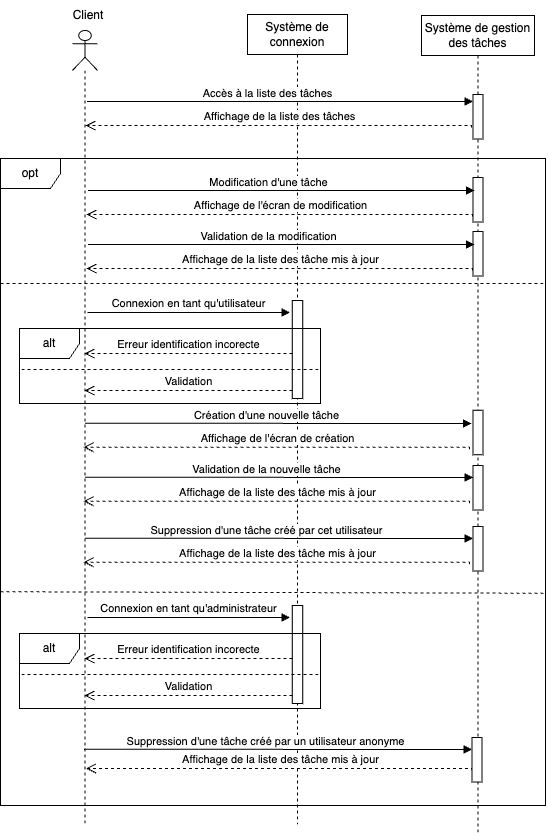

The diagram above was exported from draw.io. Its source (the exported page's mxGraphModel, read from the mxfile embedded in the PNG):
<mxGraphModel dx="1023" dy="741" grid="0" gridSize="10" guides="1" tooltips="1" connect="1" arrows="1" fold="1" page="1" pageScale="1" pageWidth="1169" pageHeight="827" math="0" shadow="0">
  <root>
    <mxCell id="0" />
    <mxCell id="1" parent="0" />
    <mxCell id="8e71k2fcKsvgDiYDlqBP-1" value="" style="shape=umlLifeline;perimeter=lifelinePerimeter;whiteSpace=wrap;html=1;container=1;dropTarget=0;collapsible=0;recursiveResize=0;outlineConnect=0;portConstraint=eastwest;newEdgeStyle={&quot;edgeStyle&quot;:&quot;elbowEdgeStyle&quot;,&quot;elbow&quot;:&quot;vertical&quot;,&quot;curved&quot;:0,&quot;rounded&quot;:0};participant=umlActor;" parent="1" vertex="1">
      <mxGeometry x="86" y="30" width="25" height="793" as="geometry" />
    </mxCell>
    <mxCell id="8e71k2fcKsvgDiYDlqBP-2" value="Système de connexion" style="shape=umlLifeline;perimeter=lifelinePerimeter;whiteSpace=wrap;html=1;container=1;dropTarget=0;collapsible=0;recursiveResize=0;outlineConnect=0;portConstraint=eastwest;newEdgeStyle={&quot;edgeStyle&quot;:&quot;elbowEdgeStyle&quot;,&quot;elbow&quot;:&quot;vertical&quot;,&quot;curved&quot;:0,&quot;rounded&quot;:0};" parent="1" vertex="1">
      <mxGeometry x="261" y="14" width="100" height="810" as="geometry" />
    </mxCell>
    <mxCell id="406HoQVCrNXOvQZa_fMb-21" value="" style="html=1;points=[];perimeter=orthogonalPerimeter;outlineConnect=0;targetShapes=umlLifeline;portConstraint=eastwest;newEdgeStyle={&quot;edgeStyle&quot;:&quot;elbowEdgeStyle&quot;,&quot;elbow&quot;:&quot;vertical&quot;,&quot;curved&quot;:0,&quot;rounded&quot;:0};" parent="8e71k2fcKsvgDiYDlqBP-2" vertex="1">
      <mxGeometry x="44.75" y="286" width="10.5" height="98" as="geometry" />
    </mxCell>
    <mxCell id="8e71k2fcKsvgDiYDlqBP-5" value="Système de gestion des tâches" style="shape=umlLifeline;perimeter=lifelinePerimeter;whiteSpace=wrap;html=1;container=1;dropTarget=0;collapsible=0;recursiveResize=0;outlineConnect=0;portConstraint=eastwest;newEdgeStyle={&quot;edgeStyle&quot;:&quot;elbowEdgeStyle&quot;,&quot;elbow&quot;:&quot;vertical&quot;,&quot;curved&quot;:0,&quot;rounded&quot;:0};" parent="1" vertex="1">
      <mxGeometry x="435" y="15" width="113" height="820" as="geometry" />
    </mxCell>
    <mxCell id="406HoQVCrNXOvQZa_fMb-4" value="" style="html=1;points=[];perimeter=orthogonalPerimeter;outlineConnect=0;targetShapes=umlLifeline;portConstraint=eastwest;newEdgeStyle={&quot;edgeStyle&quot;:&quot;elbowEdgeStyle&quot;,&quot;elbow&quot;:&quot;vertical&quot;,&quot;curved&quot;:0,&quot;rounded&quot;:0};" parent="8e71k2fcKsvgDiYDlqBP-5" vertex="1">
      <mxGeometry x="51.5" y="79" width="10" height="44.5" as="geometry" />
    </mxCell>
    <mxCell id="406HoQVCrNXOvQZa_fMb-8" value="" style="html=1;points=[];perimeter=orthogonalPerimeter;outlineConnect=0;targetShapes=umlLifeline;portConstraint=eastwest;newEdgeStyle={&quot;edgeStyle&quot;:&quot;elbowEdgeStyle&quot;,&quot;elbow&quot;:&quot;vertical&quot;,&quot;curved&quot;:0,&quot;rounded&quot;:0};" parent="8e71k2fcKsvgDiYDlqBP-5" vertex="1">
      <mxGeometry x="51.5" y="162" width="10" height="44.5" as="geometry" />
    </mxCell>
    <mxCell id="406HoQVCrNXOvQZa_fMb-34" value="Affichage de la liste des tâche mis à jour" style="html=1;verticalAlign=bottom;endArrow=open;dashed=1;endSize=8;edgeStyle=elbowEdgeStyle;elbow=vertical;curved=0;rounded=0;" parent="8e71k2fcKsvgDiYDlqBP-5" edge="1">
      <mxGeometry relative="1" as="geometry">
        <mxPoint x="-338" y="546.75" as="targetPoint" />
        <Array as="points">
          <mxPoint x="42" y="546.75" />
          <mxPoint x="15" y="539.75" />
          <mxPoint x="-303" y="565.75" />
        </Array>
        <mxPoint x="48" y="548.75" as="sourcePoint" />
        <mxPoint as="offset" />
      </mxGeometry>
    </mxCell>
    <mxCell id="406HoQVCrNXOvQZa_fMb-35" value="" style="html=1;verticalAlign=bottom;endArrow=block;edgeStyle=elbowEdgeStyle;elbow=vertical;curved=0;rounded=0;" parent="8e71k2fcKsvgDiYDlqBP-5" target="406HoQVCrNXOvQZa_fMb-37" edge="1">
      <mxGeometry x="-0.0021" width="80" relative="1" as="geometry">
        <mxPoint x="-336.42857142857133" y="522.75" as="sourcePoint" />
        <mxPoint x="50" y="522.75" as="targetPoint" />
        <Array as="points" />
        <mxPoint as="offset" />
      </mxGeometry>
    </mxCell>
    <mxCell id="406HoQVCrNXOvQZa_fMb-36" value="Suppression d'une tâche créé par cet utilisateur" style="edgeLabel;html=1;align=center;verticalAlign=middle;resizable=0;points=[];" parent="406HoQVCrNXOvQZa_fMb-35" vertex="1" connectable="0">
      <mxGeometry x="-0.1177" y="-1" relative="1" as="geometry">
        <mxPoint x="10" y="-10" as="offset" />
      </mxGeometry>
    </mxCell>
    <mxCell id="406HoQVCrNXOvQZa_fMb-37" value="" style="html=1;points=[];perimeter=orthogonalPerimeter;outlineConnect=0;targetShapes=umlLifeline;portConstraint=eastwest;newEdgeStyle={&quot;edgeStyle&quot;:&quot;elbowEdgeStyle&quot;,&quot;elbow&quot;:&quot;vertical&quot;,&quot;curved&quot;:0,&quot;rounded&quot;:0};" parent="8e71k2fcKsvgDiYDlqBP-5" vertex="1">
      <mxGeometry x="51.5" y="511" width="10" height="44.5" as="geometry" />
    </mxCell>
    <mxCell id="8e71k2fcKsvgDiYDlqBP-12" value="Client" style="text;html=1;strokeColor=none;fillColor=none;align=center;verticalAlign=middle;whiteSpace=wrap;rounded=0;" parent="1" vertex="1">
      <mxGeometry x="72" width="60" height="30" as="geometry" />
    </mxCell>
    <mxCell id="406HoQVCrNXOvQZa_fMb-2" value="Affichage de la liste des tâches" style="html=1;verticalAlign=bottom;endArrow=open;dashed=1;endSize=8;edgeStyle=elbowEdgeStyle;elbow=vertical;curved=0;rounded=0;" parent="1" edge="1">
      <mxGeometry relative="1" as="geometry">
        <mxPoint x="99" y="125" as="targetPoint" />
        <Array as="points">
          <mxPoint x="479" y="125" />
          <mxPoint x="452" y="118" />
          <mxPoint x="134" y="144" />
        </Array>
        <mxPoint x="485" y="127" as="sourcePoint" />
        <mxPoint as="offset" />
      </mxGeometry>
    </mxCell>
    <mxCell id="406HoQVCrNXOvQZa_fMb-5" value="" style="html=1;verticalAlign=bottom;endArrow=block;edgeStyle=elbowEdgeStyle;elbow=vertical;curved=0;rounded=0;" parent="1" target="406HoQVCrNXOvQZa_fMb-4" edge="1">
      <mxGeometry x="-0.0021" width="80" relative="1" as="geometry">
        <mxPoint x="100.57142857142867" y="101" as="sourcePoint" />
        <mxPoint x="490" y="99" as="targetPoint" />
        <Array as="points" />
        <mxPoint as="offset" />
      </mxGeometry>
    </mxCell>
    <mxCell id="406HoQVCrNXOvQZa_fMb-6" value="Accès à la liste des tâches" style="edgeLabel;html=1;align=center;verticalAlign=middle;resizable=0;points=[];" parent="406HoQVCrNXOvQZa_fMb-5" vertex="1" connectable="0">
      <mxGeometry x="-0.1177" y="-1" relative="1" as="geometry">
        <mxPoint x="10" y="-10" as="offset" />
      </mxGeometry>
    </mxCell>
    <mxCell id="406HoQVCrNXOvQZa_fMb-7" value="opt" style="shape=umlFrame;whiteSpace=wrap;html=1;pointerEvents=0;" parent="1" vertex="1">
      <mxGeometry x="14" y="158" width="545" height="647" as="geometry" />
    </mxCell>
    <mxCell id="406HoQVCrNXOvQZa_fMb-9" value="Affichage de l'écran de modification" style="html=1;verticalAlign=bottom;endArrow=open;dashed=1;endSize=8;edgeStyle=elbowEdgeStyle;elbow=vertical;curved=0;rounded=0;" parent="1" edge="1">
      <mxGeometry relative="1" as="geometry">
        <mxPoint x="100" y="214" as="targetPoint" />
        <Array as="points">
          <mxPoint x="480" y="214" />
          <mxPoint x="453" y="207" />
          <mxPoint x="135" y="233" />
        </Array>
        <mxPoint x="486" y="216" as="sourcePoint" />
        <mxPoint as="offset" />
      </mxGeometry>
    </mxCell>
    <mxCell id="406HoQVCrNXOvQZa_fMb-10" value="" style="html=1;verticalAlign=bottom;endArrow=block;edgeStyle=elbowEdgeStyle;elbow=vertical;curved=0;rounded=0;" parent="1" edge="1">
      <mxGeometry x="-0.0021" width="80" relative="1" as="geometry">
        <mxPoint x="101.57142857142867" y="190" as="sourcePoint" />
        <mxPoint x="488" y="190" as="targetPoint" />
        <Array as="points" />
        <mxPoint as="offset" />
      </mxGeometry>
    </mxCell>
    <mxCell id="406HoQVCrNXOvQZa_fMb-11" value="Modification d'une tâche" style="edgeLabel;html=1;align=center;verticalAlign=middle;resizable=0;points=[];" parent="406HoQVCrNXOvQZa_fMb-10" vertex="1" connectable="0">
      <mxGeometry x="-0.1177" y="-1" relative="1" as="geometry">
        <mxPoint x="10" y="-10" as="offset" />
      </mxGeometry>
    </mxCell>
    <mxCell id="406HoQVCrNXOvQZa_fMb-12" value="" style="html=1;points=[];perimeter=orthogonalPerimeter;outlineConnect=0;targetShapes=umlLifeline;portConstraint=eastwest;newEdgeStyle={&quot;edgeStyle&quot;:&quot;elbowEdgeStyle&quot;,&quot;elbow&quot;:&quot;vertical&quot;,&quot;curved&quot;:0,&quot;rounded&quot;:0};" parent="1" vertex="1">
      <mxGeometry x="486.5" y="231" width="10" height="44.5" as="geometry" />
    </mxCell>
    <mxCell id="406HoQVCrNXOvQZa_fMb-13" value="Affichage de la liste des tâche mis à jour" style="html=1;verticalAlign=bottom;endArrow=open;dashed=1;endSize=8;edgeStyle=elbowEdgeStyle;elbow=vertical;curved=0;rounded=0;" parent="1" edge="1">
      <mxGeometry relative="1" as="geometry">
        <mxPoint x="100" y="268" as="targetPoint" />
        <Array as="points">
          <mxPoint x="480" y="268" />
          <mxPoint x="453" y="261" />
          <mxPoint x="135" y="287" />
        </Array>
        <mxPoint x="486" y="270" as="sourcePoint" />
        <mxPoint as="offset" />
      </mxGeometry>
    </mxCell>
    <mxCell id="406HoQVCrNXOvQZa_fMb-14" value="" style="html=1;verticalAlign=bottom;endArrow=block;edgeStyle=elbowEdgeStyle;elbow=vertical;curved=0;rounded=0;" parent="1" edge="1">
      <mxGeometry x="-0.0021" width="80" relative="1" as="geometry">
        <mxPoint x="101.57142857142867" y="244" as="sourcePoint" />
        <mxPoint x="488" y="244" as="targetPoint" />
        <Array as="points" />
        <mxPoint as="offset" />
      </mxGeometry>
    </mxCell>
    <mxCell id="406HoQVCrNXOvQZa_fMb-15" value="Validation de la modification" style="edgeLabel;html=1;align=center;verticalAlign=middle;resizable=0;points=[];" parent="406HoQVCrNXOvQZa_fMb-14" vertex="1" connectable="0">
      <mxGeometry x="-0.1177" y="-1" relative="1" as="geometry">
        <mxPoint x="10" y="-10" as="offset" />
      </mxGeometry>
    </mxCell>
    <mxCell id="406HoQVCrNXOvQZa_fMb-16" value="" style="endArrow=none;dashed=1;html=1;rounded=0;exitX=-0.002;exitY=0.165;exitDx=0;exitDy=0;exitPerimeter=0;" parent="1" edge="1">
      <mxGeometry width="50" height="50" relative="1" as="geometry">
        <mxPoint x="14.000000000000082" y="282.99500000000006" as="sourcePoint" />
        <mxPoint x="560" y="283" as="targetPoint" />
      </mxGeometry>
    </mxCell>
    <mxCell id="406HoQVCrNXOvQZa_fMb-17" value="Validation" style="html=1;verticalAlign=bottom;endArrow=open;dashed=1;endSize=8;edgeStyle=elbowEdgeStyle;elbow=vertical;curved=0;rounded=0;" parent="1" edge="1">
      <mxGeometry relative="1" as="geometry">
        <mxPoint x="98" y="390" as="targetPoint" />
        <Array as="points">
          <mxPoint x="225" y="390" />
          <mxPoint x="270" y="351" />
          <mxPoint x="245" y="336" />
          <mxPoint x="260" y="357" />
          <mxPoint x="290" y="311" />
          <mxPoint x="243" y="333" />
        </Array>
        <mxPoint x="306" y="390" as="sourcePoint" />
        <mxPoint as="offset" />
      </mxGeometry>
    </mxCell>
    <mxCell id="406HoQVCrNXOvQZa_fMb-18" value="alt" style="shape=umlFrame;whiteSpace=wrap;html=1;pointerEvents=0;" parent="1" vertex="1">
      <mxGeometry x="33" y="328" width="301" height="75" as="geometry" />
    </mxCell>
    <mxCell id="406HoQVCrNXOvQZa_fMb-19" value="Erreur identification incorecte" style="html=1;verticalAlign=bottom;endArrow=open;dashed=1;endSize=8;edgeStyle=elbowEdgeStyle;elbow=vertical;curved=0;rounded=0;" parent="1" edge="1">
      <mxGeometry relative="1" as="geometry">
        <mxPoint x="98" y="353" as="targetPoint" />
        <Array as="points">
          <mxPoint x="225" y="353" />
          <mxPoint x="270" y="314" />
          <mxPoint x="245" y="299" />
          <mxPoint x="260" y="320" />
          <mxPoint x="290" y="274" />
          <mxPoint x="243" y="296" />
        </Array>
        <mxPoint x="306" y="353" as="sourcePoint" />
        <mxPoint as="offset" />
      </mxGeometry>
    </mxCell>
    <mxCell id="406HoQVCrNXOvQZa_fMb-20" value="Connexion en tant qu'utilisateur" style="html=1;verticalAlign=bottom;endArrow=block;edgeStyle=elbowEdgeStyle;elbow=vertical;curved=0;rounded=0;" parent="1" edge="1">
      <mxGeometry relative="1" as="geometry">
        <mxPoint x="101" y="312" as="sourcePoint" />
        <Array as="points">
          <mxPoint x="243.5" y="312" />
        </Array>
        <mxPoint x="303.5" y="312" as="targetPoint" />
      </mxGeometry>
    </mxCell>
    <mxCell id="406HoQVCrNXOvQZa_fMb-23" value="" style="endArrow=none;dashed=1;html=1;rounded=0;exitX=0;exitY=0.513;exitDx=0;exitDy=0;exitPerimeter=0;" parent="1" edge="1">
      <mxGeometry x="0.0067" width="50" height="50" relative="1" as="geometry">
        <mxPoint x="35" y="369" as="sourcePoint" />
        <mxPoint x="333" y="369" as="targetPoint" />
        <mxPoint as="offset" />
      </mxGeometry>
    </mxCell>
    <mxCell id="406HoQVCrNXOvQZa_fMb-24" value="" style="html=1;points=[];perimeter=orthogonalPerimeter;outlineConnect=0;targetShapes=umlLifeline;portConstraint=eastwest;newEdgeStyle={&quot;edgeStyle&quot;:&quot;elbowEdgeStyle&quot;,&quot;elbow&quot;:&quot;vertical&quot;,&quot;curved&quot;:0,&quot;rounded&quot;:0};" parent="1" vertex="1">
      <mxGeometry x="486.5" y="409.75" width="10" height="44.5" as="geometry" />
    </mxCell>
    <mxCell id="406HoQVCrNXOvQZa_fMb-25" value="Affichage de l'écran de création" style="html=1;verticalAlign=bottom;endArrow=open;dashed=1;endSize=8;edgeStyle=elbowEdgeStyle;elbow=vertical;curved=0;rounded=0;" parent="1" edge="1">
      <mxGeometry relative="1" as="geometry">
        <mxPoint x="97" y="446.75" as="targetPoint" />
        <Array as="points">
          <mxPoint x="477" y="446.75" />
          <mxPoint x="450" y="439.75" />
          <mxPoint x="132" y="465.75" />
        </Array>
        <mxPoint x="483" y="448.75" as="sourcePoint" />
        <mxPoint as="offset" />
      </mxGeometry>
    </mxCell>
    <mxCell id="406HoQVCrNXOvQZa_fMb-26" value="" style="html=1;verticalAlign=bottom;endArrow=block;edgeStyle=elbowEdgeStyle;elbow=vertical;curved=0;rounded=0;" parent="1" edge="1">
      <mxGeometry x="-0.0021" width="80" relative="1" as="geometry">
        <mxPoint x="98.57142857142867" y="422.75" as="sourcePoint" />
        <mxPoint x="485" y="422.75" as="targetPoint" />
        <Array as="points" />
        <mxPoint as="offset" />
      </mxGeometry>
    </mxCell>
    <mxCell id="406HoQVCrNXOvQZa_fMb-27" value="Création d'une nouvelle tâche" style="edgeLabel;html=1;align=center;verticalAlign=middle;resizable=0;points=[];" parent="406HoQVCrNXOvQZa_fMb-26" vertex="1" connectable="0">
      <mxGeometry x="-0.1177" y="-1" relative="1" as="geometry">
        <mxPoint x="10" y="-10" as="offset" />
      </mxGeometry>
    </mxCell>
    <mxCell id="406HoQVCrNXOvQZa_fMb-29" value="Affichage de la liste des tâche mis à jour" style="html=1;verticalAlign=bottom;endArrow=open;dashed=1;endSize=8;edgeStyle=elbowEdgeStyle;elbow=vertical;curved=0;rounded=0;" parent="1" edge="1">
      <mxGeometry relative="1" as="geometry">
        <mxPoint x="97" y="500.75" as="targetPoint" />
        <Array as="points">
          <mxPoint x="477" y="500.75" />
          <mxPoint x="450" y="493.75" />
          <mxPoint x="132" y="519.75" />
        </Array>
        <mxPoint x="483" y="502.75" as="sourcePoint" />
        <mxPoint as="offset" />
      </mxGeometry>
    </mxCell>
    <mxCell id="406HoQVCrNXOvQZa_fMb-30" value="" style="html=1;verticalAlign=bottom;endArrow=block;edgeStyle=elbowEdgeStyle;elbow=vertical;curved=0;rounded=0;" parent="1" source="406HoQVCrNXOvQZa_fMb-28" edge="1">
      <mxGeometry x="-0.0021" width="80" relative="1" as="geometry">
        <mxPoint x="98.57142857142867" y="476.75" as="sourcePoint" />
        <mxPoint x="485" y="476.75" as="targetPoint" />
        <Array as="points" />
        <mxPoint as="offset" />
      </mxGeometry>
    </mxCell>
    <mxCell id="406HoQVCrNXOvQZa_fMb-32" value="" style="html=1;verticalAlign=bottom;endArrow=block;edgeStyle=elbowEdgeStyle;elbow=vertical;curved=0;rounded=0;" parent="1" target="406HoQVCrNXOvQZa_fMb-28" edge="1">
      <mxGeometry x="-0.0021" width="80" relative="1" as="geometry">
        <mxPoint x="98.57142857142867" y="476.75" as="sourcePoint" />
        <mxPoint x="485" y="476.75" as="targetPoint" />
        <Array as="points" />
        <mxPoint as="offset" />
      </mxGeometry>
    </mxCell>
    <mxCell id="406HoQVCrNXOvQZa_fMb-33" value="Validation de la nouvelle tâche" style="edgeLabel;html=1;align=center;verticalAlign=middle;resizable=0;points=[];" parent="406HoQVCrNXOvQZa_fMb-32" vertex="1" connectable="0">
      <mxGeometry x="-0.1177" y="-1" relative="1" as="geometry">
        <mxPoint x="10" y="-10" as="offset" />
      </mxGeometry>
    </mxCell>
    <mxCell id="406HoQVCrNXOvQZa_fMb-28" value="" style="html=1;points=[];perimeter=orthogonalPerimeter;outlineConnect=0;targetShapes=umlLifeline;portConstraint=eastwest;newEdgeStyle={&quot;edgeStyle&quot;:&quot;elbowEdgeStyle&quot;,&quot;elbow&quot;:&quot;vertical&quot;,&quot;curved&quot;:0,&quot;rounded&quot;:0};" parent="1" vertex="1">
      <mxGeometry x="486.5" y="465" width="10" height="44.5" as="geometry" />
    </mxCell>
    <mxCell id="406HoQVCrNXOvQZa_fMb-38" value="" style="endArrow=none;dashed=1;html=1;rounded=0;exitX=0;exitY=0.215;exitDx=0;exitDy=0;exitPerimeter=0;" parent="1" edge="1">
      <mxGeometry width="50" height="50" relative="1" as="geometry">
        <mxPoint x="14" y="591.25" as="sourcePoint" />
        <mxPoint x="559" y="592.75" as="targetPoint" />
      </mxGeometry>
    </mxCell>
    <mxCell id="406HoQVCrNXOvQZa_fMb-40" value="" style="html=1;points=[];perimeter=orthogonalPerimeter;outlineConnect=0;targetShapes=umlLifeline;portConstraint=eastwest;newEdgeStyle={&quot;edgeStyle&quot;:&quot;elbowEdgeStyle&quot;,&quot;elbow&quot;:&quot;vertical&quot;,&quot;curved&quot;:0,&quot;rounded&quot;:0};" parent="1" vertex="1">
      <mxGeometry x="305.75" y="605" width="10.5" height="98" as="geometry" />
    </mxCell>
    <mxCell id="406HoQVCrNXOvQZa_fMb-41" value="Validation" style="html=1;verticalAlign=bottom;endArrow=open;dashed=1;endSize=8;edgeStyle=elbowEdgeStyle;elbow=vertical;curved=0;rounded=0;" parent="1" edge="1">
      <mxGeometry relative="1" as="geometry">
        <mxPoint x="98" y="695" as="targetPoint" />
        <Array as="points">
          <mxPoint x="225" y="695" />
          <mxPoint x="270" y="656" />
          <mxPoint x="245" y="641" />
          <mxPoint x="260" y="662" />
          <mxPoint x="290" y="616" />
          <mxPoint x="243" y="638" />
        </Array>
        <mxPoint x="306" y="695" as="sourcePoint" />
        <mxPoint as="offset" />
      </mxGeometry>
    </mxCell>
    <mxCell id="406HoQVCrNXOvQZa_fMb-42" value="alt" style="shape=umlFrame;whiteSpace=wrap;html=1;pointerEvents=0;" parent="1" vertex="1">
      <mxGeometry x="33" y="633" width="301" height="75" as="geometry" />
    </mxCell>
    <mxCell id="406HoQVCrNXOvQZa_fMb-43" value="Erreur identification incorecte" style="html=1;verticalAlign=bottom;endArrow=open;dashed=1;endSize=8;edgeStyle=elbowEdgeStyle;elbow=vertical;curved=0;rounded=0;" parent="1" edge="1">
      <mxGeometry relative="1" as="geometry">
        <mxPoint x="98" y="658" as="targetPoint" />
        <Array as="points">
          <mxPoint x="225" y="658" />
          <mxPoint x="270" y="619" />
          <mxPoint x="245" y="604" />
          <mxPoint x="260" y="625" />
          <mxPoint x="290" y="579" />
          <mxPoint x="243" y="601" />
        </Array>
        <mxPoint x="306" y="658" as="sourcePoint" />
        <mxPoint as="offset" />
      </mxGeometry>
    </mxCell>
    <mxCell id="406HoQVCrNXOvQZa_fMb-44" value="Connexion en tant qu'administrateur" style="html=1;verticalAlign=bottom;endArrow=block;edgeStyle=elbowEdgeStyle;elbow=vertical;curved=0;rounded=0;" parent="1" edge="1">
      <mxGeometry x="-0.0025" relative="1" as="geometry">
        <mxPoint x="101" y="617" as="sourcePoint" />
        <Array as="points">
          <mxPoint x="243.5" y="617" />
        </Array>
        <mxPoint x="303.5" y="617" as="targetPoint" />
        <mxPoint as="offset" />
      </mxGeometry>
    </mxCell>
    <mxCell id="406HoQVCrNXOvQZa_fMb-45" value="" style="endArrow=none;dashed=1;html=1;rounded=0;exitX=0;exitY=0.513;exitDx=0;exitDy=0;exitPerimeter=0;" parent="1" edge="1">
      <mxGeometry x="0.0067" width="50" height="50" relative="1" as="geometry">
        <mxPoint x="35" y="674" as="sourcePoint" />
        <mxPoint x="333" y="674" as="targetPoint" />
        <mxPoint as="offset" />
      </mxGeometry>
    </mxCell>
    <mxCell id="406HoQVCrNXOvQZa_fMb-46" value="Affichage de la liste des tâche mis à jour" style="html=1;verticalAlign=bottom;endArrow=open;dashed=1;endSize=8;edgeStyle=elbowEdgeStyle;elbow=vertical;curved=0;rounded=0;" parent="1" edge="1">
      <mxGeometry relative="1" as="geometry">
        <mxPoint x="99.5" y="768" as="targetPoint" />
        <Array as="points">
          <mxPoint x="479.5" y="768" />
          <mxPoint x="452.5" y="761" />
          <mxPoint x="134.5" y="787" />
        </Array>
        <mxPoint x="485.5" y="770" as="sourcePoint" />
        <mxPoint as="offset" />
      </mxGeometry>
    </mxCell>
    <mxCell id="406HoQVCrNXOvQZa_fMb-47" value="" style="html=1;verticalAlign=bottom;endArrow=block;edgeStyle=elbowEdgeStyle;elbow=vertical;curved=0;rounded=0;" parent="1" target="406HoQVCrNXOvQZa_fMb-49" edge="1">
      <mxGeometry x="-0.0021" width="80" relative="1" as="geometry">
        <mxPoint x="97.57142857142867" y="748.75" as="sourcePoint" />
        <mxPoint x="484" y="748.75" as="targetPoint" />
        <Array as="points" />
        <mxPoint as="offset" />
      </mxGeometry>
    </mxCell>
    <mxCell id="406HoQVCrNXOvQZa_fMb-48" value="Suppression d'une tâche créé par un utilisateur anonyme" style="edgeLabel;html=1;align=center;verticalAlign=middle;resizable=0;points=[];" parent="406HoQVCrNXOvQZa_fMb-47" vertex="1" connectable="0">
      <mxGeometry x="-0.1177" y="-1" relative="1" as="geometry">
        <mxPoint x="10" y="-10" as="offset" />
      </mxGeometry>
    </mxCell>
    <mxCell id="406HoQVCrNXOvQZa_fMb-49" value="" style="html=1;points=[];perimeter=orthogonalPerimeter;outlineConnect=0;targetShapes=umlLifeline;portConstraint=eastwest;newEdgeStyle={&quot;edgeStyle&quot;:&quot;elbowEdgeStyle&quot;,&quot;elbow&quot;:&quot;vertical&quot;,&quot;curved&quot;:0,&quot;rounded&quot;:0};" parent="1" vertex="1">
      <mxGeometry x="485.5" y="737" width="10" height="44.5" as="geometry" />
    </mxCell>
  </root>
</mxGraphModel>